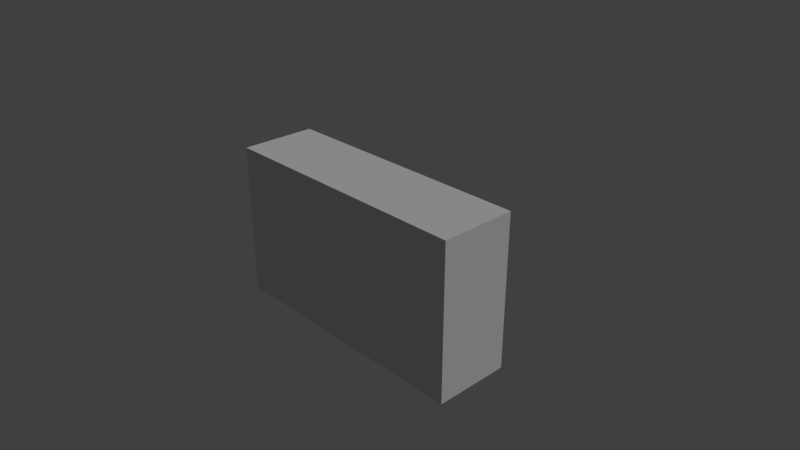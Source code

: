 # Source: exitSign.blend  (saved by Blender 2.79.0; exported with 4.5.12 LTS)
import bpy
from mathutils import Matrix  # noqa: F401  (used for matrix-valued properties, if any)

bpy.ops.wm.read_factory_settings(use_empty=True)
scene = bpy.context.scene
scene.name = 'Scene'

# ---- collections
col_collection_1 = bpy.data.collections.new('Collection 1'); scene.collection.children.link(col_collection_1)

# ---- materials (node trees are filled in below, after node groups)
mat_material = bpy.data.materials.new('Material')
mat_material.alpha_threshold = 0.0
mat_material.use_transparent_shadow = False
mat_material.roughness = 0.5
mat_material.line_color = (0.0, 0.0, 0.0, 1.0)

# ---- material node trees

# ---- world
world_world = bpy.data.worlds.new('World'); scene.world = world_world
world_world.color = (0.05088, 0.05088, 0.05088)
world_world.use_sun_shadow = False
world_world.sun_shadow_jitter_overblur = 0.0
world_world.cycles.sampling_method = 'MANUAL'

# ---- cameras
cam_camera = bpy.data.cameras.new('Camera')
cam_camera.clip_end = 100.0
cam_camera.lens = 35.0
cam_camera.sensor_width = 32.0
cam_camera.sensor_height = 18.0
cam_camera.ortho_scale = 7.314
cam_camera.dof.focus_distance = 0.0
cam_camera.dof.aperture_fstop = 128.0

# ---- lights
light_lamp = bpy.data.lights.new('Lamp', 'SUN')
light_lamp.transmission_factor = 0.0
light_lamp.cutoff_distance = 30.0
light_lamp.angle = 0.1993
light_lamp.energy = 1.0
light_lamp.shadow_buffer_clip_start = 1.001
light_lamp.shadow_soft_size = 0.1
light_lamp.shadow_cascade_max_distance = 1000.0

# ---- meshes
me_cube = bpy.data.meshes.new('Cube')
me_cube.from_pydata([(1.842, 0.5288, -1.076), (1.842, -0.5288, -1.076), (-1.842, -0.5288, -1.076), (-1.842, 0.5288, -1.076), (1.842, 0.5288, 1.076), (1.842, -0.5288, 1.076), (-1.842, -0.5288, 1.076), (-1.842, 0.5288, 1.076)], [], [(0, 1, 2, 3), (4, 7, 6, 5), (0, 4, 5, 1), (1, 5, 6, 2), (2, 6, 7, 3), (4, 0, 3, 7)])
_uv = me_cube.uv_layers.new(name='UVMap')
_uv.uv.foreach_set('vector', [1.0, 1.0, 1.0, 0.7611, -1.136e-07, 0.7611, 1.844e-07, 1.0, 1.0, 1.0, 1.844e-07, 1.0, -2.626e-07, 0.7611, 1.0, 0.7611, 1.0, 1.0, 1.0, 1.0, 1.0, 0.7611, 1.0, 0.7611, 0.9999, 7.643e-05, 1.0, 0.7467, 0.000153, 0.7467, 7.662e-05, 7.649e-05, -1.136e-07, 0.7611, -2.626e-07, 0.7611, 1.844e-07, 1.0, 1.844e-07, 1.0, 0.505, 0.8729, 0.505, 0.8729, 0.505, 0.8729, 0.505, 0.8729])
me_cube.materials.append(mat_material)
me_cube.use_remesh_preserve_volume = False
me_cube.use_remesh_preserve_attributes = False
me_cube.use_mirror_vertex_groups = False
me_cube.update()

# ---- objects
ob_cube = bpy.data.objects.new('Cube', me_cube)
ob_lamp = bpy.data.objects.new('Lamp', light_lamp)
ob_camera = bpy.data.objects.new('Camera', cam_camera)

# ---- transforms, parenting, visibility, modifiers, constraints
ob_cube.location = (0.0, 0.0, 0.0)
ob_cube.lock_rotations_4d = False
ob_cube.empty_display_type = 'ARROWS'
ob_cube.lineart.crease_threshold = 0.0
ob_lamp.location = (4.076, 1.005, 5.904)
ob_lamp.rotation_euler = (0.6503, 0.05522, 1.866)
ob_lamp.lock_rotations_4d = False
ob_lamp.empty_display_type = 'ARROWS'
ob_lamp.color = (0.0, 0.0, 0.0, 0.0)
ob_lamp.lineart.crease_threshold = 0.0
ob_camera.location = (7.481, -6.508, 5.344)
ob_camera.rotation_euler = (1.109, 0.0, 0.8149)
ob_camera.lock_rotations_4d = False
ob_camera.empty_display_type = 'ARROWS'
ob_camera.color = (0.0, 0.0, 0.0, 0.0)
ob_camera.display_type = 'WIRE'
ob_camera.lineart.crease_threshold = 0.0

# ---- collection membership
col_collection_1.objects.link(ob_cube)
col_collection_1.objects.link(ob_lamp)
col_collection_1.objects.link(ob_camera)

# ---- scene / render settings (as saved in the file)
scene.camera = ob_camera
scene.frame_start = 1; scene.frame_end = 250; scene.frame_set(1)
scene.render.engine = 'BLENDER_EEVEE_NEXT'
scene.render.resolution_percentage = 50
scene.render.dither_intensity = 0.0
scene.cycles.use_denoising = False
scene.cycles.samples = 128
scene.cycles.sampling_pattern = 'TABULATED_SOBOL'
scene.cycles.use_adaptive_sampling = False
scene.cycles.use_light_tree = False
scene.cycles.blur_glossy = 0.0
scene.cycles.sample_clamp_indirect = 0.0
scene.view_settings.view_transform = 'Standard'
bpy.context.view_layer.update()
